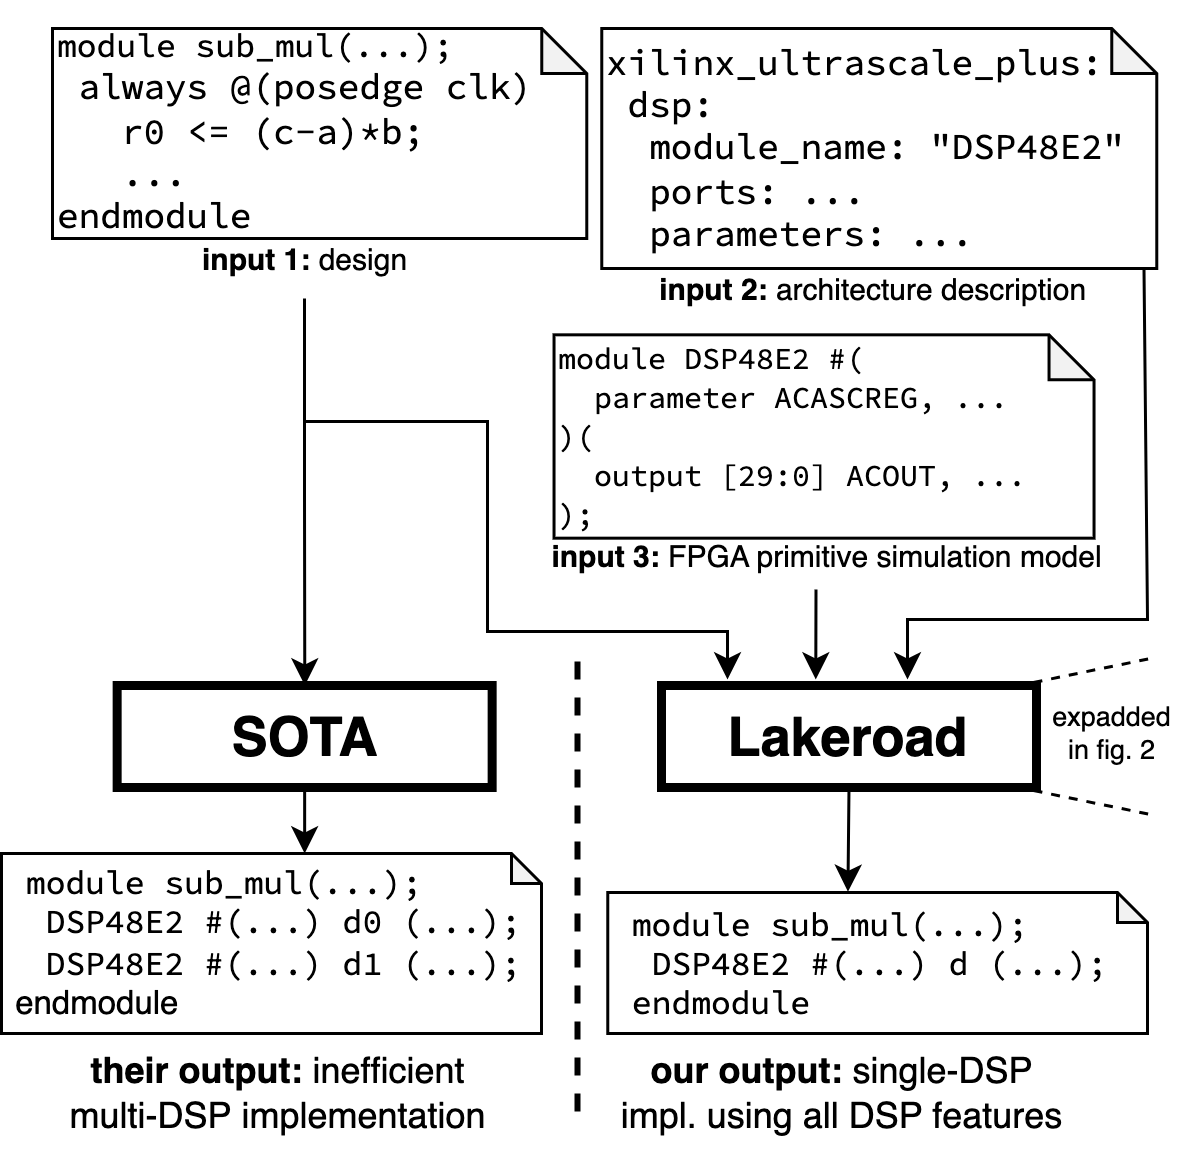

The diagram above was exported from draw.io. Its source (the exported page's mxGraphModel, read from the mxfile embedded in the PNG):
<mxGraphModel dx="645" dy="427" grid="1" gridSize="10" guides="1" tooltips="1" connect="1" arrows="1" fold="1" page="1" pageScale="1" pageWidth="850" pageHeight="1100" math="0" shadow="0">
  <root>
    <mxCell id="0" />
    <mxCell id="1" parent="0" />
    <mxCell id="dv1u9168zGEKqxMOBR-S-2" value="&lt;font style=&quot;font-size: 18px;&quot;&gt;Lakeroad&lt;/font&gt;" style="rounded=0;whiteSpace=wrap;html=1;fontStyle=1;strokeWidth=3;" parent="1" vertex="1">
      <mxGeometry x="378" y="398" width="125" height="34" as="geometry" />
    </mxCell>
    <mxCell id="dv1u9168zGEKqxMOBR-S-14" value="" style="group" parent="1" vertex="1" connectable="0">
      <mxGeometry x="303.17999999999995" y="230" width="238.815" height="150" as="geometry" />
    </mxCell>
    <mxCell id="dv1u9168zGEKqxMOBR-S-5" value="" style="group" parent="dv1u9168zGEKqxMOBR-S-14" vertex="1" connectable="0">
      <mxGeometry width="238.815" height="140" as="geometry" />
    </mxCell>
    <mxCell id="dv1u9168zGEKqxMOBR-S-3" value="&lt;div style=&quot;font-size: 10px;&quot;&gt;&lt;div&gt;&lt;font style=&quot;font-size: 10px;&quot; data-font-src=&quot;https://fonts.googleapis.com/css?family=Source+Code+Pro&quot; face=&quot;Source Code Pro&quot;&gt;module DSP48E2 #(&lt;/font&gt;&lt;/div&gt;&lt;div&gt;&lt;font style=&quot;font-size: 10px;&quot; data-font-src=&quot;https://fonts.googleapis.com/css?family=Source+Code+Pro&quot; face=&quot;Source Code Pro&quot;&gt;&amp;nbsp; parameter ACASCREG,&amp;nbsp;&lt;/font&gt;&lt;span style=&quot;font-family: &amp;quot;Source Code Pro&amp;quot;; background-color: initial;&quot;&gt;...&lt;/span&gt;&lt;/div&gt;&lt;div&gt;&lt;span style=&quot;font-family: &amp;quot;Source Code Pro&amp;quot;; background-color: initial;&quot;&gt;)(&lt;/span&gt;&lt;/div&gt;&lt;div&gt;&lt;font style=&quot;font-size: 10px;&quot; data-font-src=&quot;https://fonts.googleapis.com/css?family=Source+Code+Pro&quot; face=&quot;Source Code Pro&quot;&gt;&amp;nbsp; output [29:0] ACOUT,&amp;nbsp;&lt;/font&gt;&lt;span style=&quot;font-family: &amp;quot;Source Code Pro&amp;quot;; background-color: initial;&quot;&gt;...&lt;/span&gt;&lt;/div&gt;&lt;div&gt;&lt;font style=&quot;font-size: 10px;&quot; face=&quot;Source Code Pro&quot;&gt;);&lt;/font&gt;&lt;/div&gt;&lt;/div&gt;" style="shape=note;whiteSpace=wrap;html=1;backgroundOutline=1;darkOpacity=0.05;size=15;align=left;" parent="dv1u9168zGEKqxMOBR-S-5" vertex="1">
      <mxGeometry x="39" y="51.11" width="180" height="67.78" as="geometry" />
    </mxCell>
    <mxCell id="dv1u9168zGEKqxMOBR-S-8" value="&lt;font style=&quot;font-size: 10px;&quot;&gt;&lt;span style=&quot;font-family: Helvetica;&quot;&gt;&lt;b style=&quot;&quot;&gt;input 3:&amp;nbsp;&lt;/b&gt;FPGA primitive simulation model&lt;br&gt;&lt;/span&gt;&lt;/font&gt;" style="text;html=1;align=center;verticalAlign=middle;resizable=0;points=[];autosize=1;strokeColor=none;fillColor=none;fontSize=11;fontFamily=Source Code Pro;" parent="dv1u9168zGEKqxMOBR-S-5" vertex="1">
      <mxGeometry x="24.819999999999972" y="110" width="210" height="30" as="geometry" />
    </mxCell>
    <mxCell id="kVCw348ZRCkj1Rfv1c3--2" value="" style="endArrow=classic;html=1;rounded=0;exitX=0.431;exitY=0.875;exitDx=0;exitDy=0;exitPerimeter=0;" parent="dv1u9168zGEKqxMOBR-S-14" edge="1">
      <mxGeometry width="50" height="50" relative="1" as="geometry">
        <mxPoint x="126.31999999999994" y="136" as="sourcePoint" />
        <mxPoint x="126.24000000000001" y="166" as="targetPoint" />
      </mxGeometry>
    </mxCell>
    <mxCell id="-T-6IpF7Lh4b4NagRrGm-4" value="" style="group" parent="1" vertex="1" connectable="0">
      <mxGeometry x="170" y="170" width="178.09" height="100" as="geometry" />
    </mxCell>
    <mxCell id="dv1u9168zGEKqxMOBR-S-7" value="&lt;div style=&quot;font-size: 11px;&quot;&gt;&lt;span style=&quot;font-family: &amp;quot;Source Code Pro&amp;quot;; background-color: initial;&quot;&gt;module sub_mul(...);&lt;/span&gt;&lt;br&gt;&lt;/div&gt;&lt;div style=&quot;&quot;&gt;&lt;span style=&quot;font-family: &amp;quot;Source Code Pro&amp;quot;; background-color: initial;&quot;&gt;&amp;nbsp;always @(posedge clk)&lt;/span&gt;&lt;/div&gt;&lt;div style=&quot;&quot;&gt;&lt;span style=&quot;font-family: &amp;quot;Source Code Pro&amp;quot;; background-color: initial;&quot;&gt;&amp;nbsp; &amp;nbsp;r0 &amp;lt;= &lt;/span&gt;&lt;span style=&quot;background-color: initial; font-family: &amp;quot;Source Code Pro&amp;quot;;&quot;&gt;(c-a)*b;&lt;/span&gt;&lt;/div&gt;&lt;div style=&quot;&quot;&gt;&lt;span style=&quot;background-color: initial; font-family: &amp;quot;Source Code Pro&amp;quot;;&quot;&gt;&amp;nbsp; &amp;nbsp;...&lt;/span&gt;&lt;/div&gt;&lt;div style=&quot;&quot;&gt;&lt;span style=&quot;font-family: &amp;quot;Source Code Pro&amp;quot;; background-color: initial;&quot;&gt;endmodule&lt;/span&gt;&lt;/div&gt;" style="shape=note;whiteSpace=wrap;html=1;backgroundOutline=1;darkOpacity=0.05;size=15;align=left;" parent="-T-6IpF7Lh4b4NagRrGm-4" vertex="1">
      <mxGeometry x="5" y="9" width="178.09" height="70" as="geometry" />
    </mxCell>
    <mxCell id="dv1u9168zGEKqxMOBR-S-9" value="&lt;font style=&quot;font-size: 10px;&quot; face=&quot;Helvetica&quot;&gt;&lt;span style=&quot;&quot;&gt;&lt;b&gt;input 1:&amp;nbsp;&lt;/b&gt;design&lt;/span&gt;&lt;/font&gt;" style="text;html=1;align=center;verticalAlign=middle;resizable=0;points=[];autosize=1;strokeColor=none;fillColor=none;fontSize=11;fontFamily=Source Code Pro;" parent="-T-6IpF7Lh4b4NagRrGm-4" vertex="1">
      <mxGeometry x="44.04000000000002" y="71" width="90" height="30" as="geometry" />
    </mxCell>
    <mxCell id="-T-6IpF7Lh4b4NagRrGm-5" value="" style="group" parent="1" vertex="1" connectable="0">
      <mxGeometry x="353.09" y="170" width="200" height="130" as="geometry" />
    </mxCell>
    <mxCell id="dv1u9168zGEKqxMOBR-S-10" value="&lt;font data-font-src=&quot;https://fonts.googleapis.com/css?family=Source+Code+Pro&quot; face=&quot;Source Code Pro&quot;&gt;xilinx_ultrascale_plus:&lt;br&gt;&amp;nbsp;dsp:&lt;br&gt;&amp;nbsp; module_name: &quot;DSP48E2&quot;&lt;br&gt;&amp;nbsp; ports: ...&lt;br&gt;&amp;nbsp; parameters: ...&lt;br&gt;&lt;/font&gt;" style="shape=note;whiteSpace=wrap;html=1;backgroundOutline=1;darkOpacity=0.05;size=15;align=left;" parent="-T-6IpF7Lh4b4NagRrGm-5" vertex="1">
      <mxGeometry x="5" y="9" width="185" height="80" as="geometry" />
    </mxCell>
    <mxCell id="dv1u9168zGEKqxMOBR-S-11" value="&lt;font style=&quot;font-size: 10px;&quot; face=&quot;Helvetica&quot;&gt;&lt;span style=&quot;&quot;&gt;&amp;nbsp;&lt;b&gt;input 2:&amp;nbsp;&lt;/b&gt;architecture description&lt;br&gt;&lt;/span&gt;&lt;/font&gt;" style="text;html=1;align=center;verticalAlign=middle;resizable=0;points=[];autosize=1;strokeColor=none;fillColor=none;fontSize=11;fontFamily=Source Code Pro;" parent="-T-6IpF7Lh4b4NagRrGm-5" vertex="1">
      <mxGeometry x="8.910000000000025" y="81" width="170" height="30" as="geometry" />
    </mxCell>
    <mxCell id="376Pw6EAhoCltZtGrzOe-7" style="edgeStyle=orthogonalEdgeStyle;rounded=0;orthogonalLoop=1;jettySize=auto;html=1;" parent="1" edge="1">
      <mxGeometry relative="1" as="geometry">
        <mxPoint x="259" y="269" as="sourcePoint" />
        <mxPoint x="400" y="396" as="targetPoint" />
        <Array as="points">
          <mxPoint x="259" y="310" />
          <mxPoint x="320" y="310" />
          <mxPoint x="320" y="380" />
          <mxPoint x="400" y="380" />
        </Array>
      </mxGeometry>
    </mxCell>
    <mxCell id="376Pw6EAhoCltZtGrzOe-8" value="&lt;font style=&quot;font-size: 18px;&quot;&gt;SOTA&lt;/font&gt;" style="rounded=0;whiteSpace=wrap;html=1;fontStyle=1;strokeWidth=3;" parent="1" vertex="1">
      <mxGeometry x="196.55" y="398" width="125" height="34" as="geometry" />
    </mxCell>
    <mxCell id="376Pw6EAhoCltZtGrzOe-9" style="edgeStyle=orthogonalEdgeStyle;rounded=0;orthogonalLoop=1;jettySize=auto;html=1;" parent="1" source="dv1u9168zGEKqxMOBR-S-9" target="376Pw6EAhoCltZtGrzOe-8" edge="1">
      <mxGeometry relative="1" as="geometry" />
    </mxCell>
    <mxCell id="dv1u9168zGEKqxMOBR-S-18" value="&lt;div style=&quot;font-size: 11px;&quot;&gt;&lt;span style=&quot;font-family: &amp;quot;Source Code Pro&amp;quot;; background-color: initial;&quot;&gt;&amp;nbsp;module sub_mul(...);&lt;/span&gt;&lt;br&gt;&lt;/div&gt;&lt;div style=&quot;font-size: 11px;&quot;&gt;&lt;font data-font-src=&quot;https://fonts.googleapis.com/css?family=Source+Code+Pro&quot; style=&quot;font-size: 11px;&quot; face=&quot;Source Code Pro&quot;&gt;&amp;nbsp; DSP48E2 #(&lt;/font&gt;&lt;span style=&quot;background-color: initial; font-family: &amp;quot;Source Code Pro&amp;quot;;&quot;&gt;...&lt;/span&gt;&lt;span style=&quot;font-family: &amp;quot;Source Code Pro&amp;quot;; background-color: initial;&quot;&gt;) d (&lt;/span&gt;&lt;span style=&quot;background-color: initial; font-family: &amp;quot;Source Code Pro&amp;quot;;&quot;&gt;...&lt;/span&gt;&lt;span style=&quot;font-family: &amp;quot;Source Code Pro&amp;quot;; background-color: initial;&quot;&gt;);&lt;/span&gt;&lt;/div&gt;&lt;div style=&quot;font-size: 11px;&quot;&gt;&lt;span style=&quot;background-color: initial; font-family: &amp;quot;Source Code Pro&amp;quot;;&quot;&gt;&amp;nbsp;endmodule&lt;/span&gt;&lt;br&gt;&lt;/div&gt;" style="shape=note;whiteSpace=wrap;html=1;backgroundOutline=1;darkOpacity=0.05;size=10;align=left;" parent="1" vertex="1">
      <mxGeometry x="360.09" y="467" width="179.91" height="47" as="geometry" />
    </mxCell>
    <mxCell id="376Pw6EAhoCltZtGrzOe-21" style="edgeStyle=orthogonalEdgeStyle;rounded=0;orthogonalLoop=1;jettySize=auto;html=1;" parent="1" source="376Pw6EAhoCltZtGrzOe-8" target="376Pw6EAhoCltZtGrzOe-15" edge="1">
      <mxGeometry relative="1" as="geometry">
        <Array as="points">
          <mxPoint x="259" y="480" />
          <mxPoint x="259" y="480" />
        </Array>
      </mxGeometry>
    </mxCell>
    <mxCell id="376Pw6EAhoCltZtGrzOe-15" value="&lt;div style=&quot;font-size: 11px;&quot;&gt;&lt;font style=&quot;font-size: 11px;&quot;&gt;&lt;span style=&quot;font-family: &amp;quot;Source Code Pro&amp;quot;; background-color: initial;&quot;&gt;&amp;nbsp;&lt;font style=&quot;font-size: 11px;&quot;&gt;module sub_mul(...);&lt;/font&gt;&lt;/span&gt;&lt;font style=&quot;font-size: 11px;&quot;&gt;&lt;br&gt;&lt;/font&gt;&lt;/font&gt;&lt;/div&gt;&lt;div style=&quot;border-color: var(--border-color); font-size: 11px;&quot;&gt;&lt;font style=&quot;border-color: var(--border-color); font-size: 11px;&quot; data-font-src=&quot;https://fonts.googleapis.com/css?family=Source+Code+Pro&quot; face=&quot;Source Code Pro&quot;&gt;&amp;nbsp; DSP48E2 #(...) d0 (...);&lt;/font&gt;&lt;/div&gt;&lt;div style=&quot;font-size: 11px;&quot;&gt;&lt;font style=&quot;font-size: 11px;&quot;&gt;&lt;span style=&quot;font-family: &amp;quot;Source Code Pro&amp;quot;; background-color: initial;&quot;&gt;&amp;nbsp; DSP48E2 #(...) d1 (...);&lt;/span&gt;&lt;br&gt;&lt;/font&gt;&lt;/div&gt;&lt;div style=&quot;font-size: 11px;&quot;&gt;&lt;font style=&quot;border-color: var(--border-color); font-size: 11px;&quot; data-font-src=&quot;https://fonts.googleapis.com/css?family=Source+Code+Pro&quot; face=&quot;Source Code Pro&quot;&gt;&lt;div style=&quot;border-color: var(--border-color); font-family: Helvetica;&quot;&gt;&lt;span style=&quot;background-color: initial;&quot;&gt;&amp;nbsp;endmodule&lt;/span&gt;&lt;br&gt;&lt;/div&gt;&lt;/font&gt;&lt;/div&gt;" style="shape=note;whiteSpace=wrap;html=1;backgroundOutline=1;darkOpacity=0.05;size=10;align=left;" parent="1" vertex="1">
      <mxGeometry x="158" y="454" width="180" height="60" as="geometry" />
    </mxCell>
    <mxCell id="376Pw6EAhoCltZtGrzOe-16" value="&lt;font face=&quot;Helvetica&quot;&gt;&lt;span style=&quot;font-size: 12px;&quot;&gt;&lt;b&gt;their output: &lt;/b&gt;inefficient&lt;br&gt;multi-DSP&amp;nbsp;&lt;/span&gt;&lt;/font&gt;&lt;span style=&quot;font-size: 12px; font-family: Helvetica; background-color: initial;&quot;&gt;implementation&lt;/span&gt;" style="text;html=1;align=center;verticalAlign=middle;resizable=0;points=[];autosize=1;strokeColor=none;fillColor=none;fontSize=11;fontFamily=Source Code Pro;" parent="1" vertex="1">
      <mxGeometry x="170" y="514" width="160" height="40" as="geometry" />
    </mxCell>
    <mxCell id="dv1u9168zGEKqxMOBR-S-19" value="&lt;font face=&quot;Helvetica&quot;&gt;&lt;span style=&quot;font-size: 12px;&quot;&gt;&lt;b&gt;our output:&amp;nbsp;&lt;/b&gt;single-DSP &lt;br&gt;impl. using all DSP features&lt;br&gt;&lt;/span&gt;&lt;/font&gt;" style="text;html=1;align=center;verticalAlign=middle;resizable=0;points=[];autosize=1;strokeColor=none;fillColor=none;fontSize=11;fontFamily=Source Code Pro;" parent="1" vertex="1">
      <mxGeometry x="353.09" y="514" width="170" height="40" as="geometry" />
    </mxCell>
    <mxCell id="m9dPtIep-Ag_hqHV3VL9-1" value="" style="endArrow=none;dashed=1;html=1;strokeWidth=1;rounded=0;exitX=1;exitY=0;exitDx=0;exitDy=0;" parent="1" edge="1">
      <mxGeometry width="50" height="50" relative="1" as="geometry">
        <mxPoint x="502" y="397" as="sourcePoint" />
        <mxPoint x="541" y="389" as="targetPoint" />
      </mxGeometry>
    </mxCell>
    <mxCell id="m9dPtIep-Ag_hqHV3VL9-2" value="" style="endArrow=none;dashed=1;html=1;strokeWidth=1;rounded=0;exitX=1;exitY=1;exitDx=0;exitDy=0;" parent="1" edge="1">
      <mxGeometry width="50" height="50" relative="1" as="geometry">
        <mxPoint x="501.9999999999999" y="433" as="sourcePoint" />
        <mxPoint x="541" y="441" as="targetPoint" />
      </mxGeometry>
    </mxCell>
    <mxCell id="m9dPtIep-Ag_hqHV3VL9-3" value="expadded&lt;br style=&quot;font-size: 9px;&quot;&gt;in fig. 2" style="text;html=1;align=center;verticalAlign=middle;resizable=0;points=[];autosize=1;strokeColor=none;fillColor=none;fontSize=9;" parent="1" vertex="1">
      <mxGeometry x="498.09" y="394" width="60" height="40" as="geometry" />
    </mxCell>
    <mxCell id="kVCw348ZRCkj1Rfv1c3--6" value="" style="endArrow=classic;html=1;rounded=0;exitX=0.977;exitY=1.002;exitDx=0;exitDy=0;exitPerimeter=0;" parent="1" source="dv1u9168zGEKqxMOBR-S-10" edge="1">
      <mxGeometry width="50" height="50" relative="1" as="geometry">
        <mxPoint x="538.65" y="236.24" as="sourcePoint" />
        <mxPoint x="460" y="396" as="targetPoint" />
        <Array as="points">
          <mxPoint x="540" y="376" />
          <mxPoint x="460" y="376" />
        </Array>
      </mxGeometry>
    </mxCell>
    <mxCell id="kVCw348ZRCkj1Rfv1c3--8" value="" style="endArrow=none;html=1;rounded=0;strokeWidth=2;dashed=1;" parent="1" edge="1">
      <mxGeometry width="50" height="50" relative="1" as="geometry">
        <mxPoint x="350" y="540" as="sourcePoint" />
        <mxPoint x="350" y="390" as="targetPoint" />
      </mxGeometry>
    </mxCell>
    <mxCell id="kVCw348ZRCkj1Rfv1c3--9" value="" style="endArrow=classic;html=1;rounded=0;exitX=0.5;exitY=1;exitDx=0;exitDy=0;entryX=0.445;entryY=-0.005;entryDx=0;entryDy=0;entryPerimeter=0;" parent="1" source="dv1u9168zGEKqxMOBR-S-2" target="dv1u9168zGEKqxMOBR-S-18" edge="1">
      <mxGeometry width="50" height="50" relative="1" as="geometry">
        <mxPoint x="360" y="510" as="sourcePoint" />
        <mxPoint x="410" y="460" as="targetPoint" />
      </mxGeometry>
    </mxCell>
  </root>
</mxGraphModel>